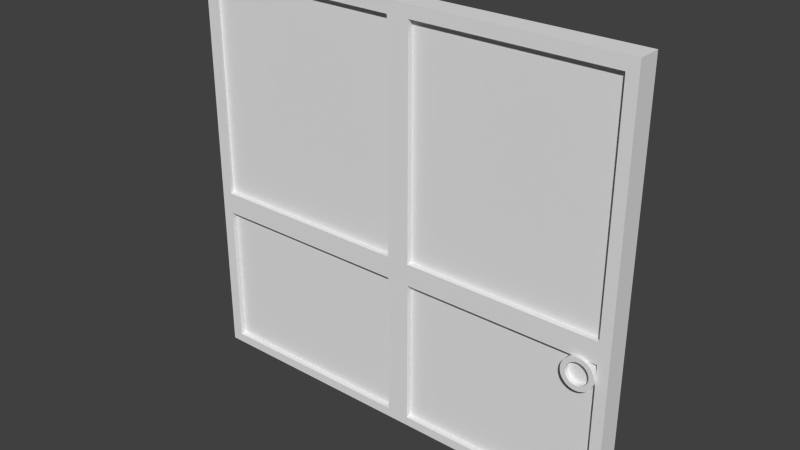 # Source: door.blend  (saved by Blender 2.73.0; exported with 4.5.12 LTS)
import bpy
from mathutils import Matrix  # noqa: F401  (used for matrix-valued properties, if any)

bpy.ops.wm.read_factory_settings(use_empty=True)
scene = bpy.context.scene
scene.name = 'Scene'

# ---- collections
col_collection_1 = bpy.data.collections.new('Collection 1'); scene.collection.children.link(col_collection_1)

# ---- world
world_world = bpy.data.worlds.new('World'); scene.world = world_world
world_world.color = (0.05088, 0.05088, 0.05088)
world_world.use_sun_shadow = False
world_world.sun_shadow_jitter_overblur = 0.0
world_world.cycles.sampling_method = 'MANUAL'
world_world.cycles.sample_map_resolution = 256

# ---- meshes
me_cube_010 = bpy.data.meshes.new('Cube.010')
me_cube_010.from_pydata([(-0.9846, -0.2363, 0.8875), (-0.05, -0.2363, 0.8875), (-0.9846, -0.2363, -0.1977), (-0.05, -0.2363, -0.1977)], [], [(1, 0, 2, 3)])
_uv = me_cube_010.uv_layers.new(name='UVMap')
_uv.uv.foreach_set('vector', [0.0, 0.0, 1.0, 0.0, 1.0, 1.0, 0.0, 1.0])
me_cube_010.use_remesh_preserve_volume = False
me_cube_010.use_remesh_preserve_attributes = False
me_cube_010.use_mirror_vertex_groups = False
me_cube_010.update()
me_cube_009 = bpy.data.meshes.new('Cube.009')
me_cube_009.from_pydata([(0.9244, -0.2363, 0.8875), (0.05, -0.2363, 0.8875), (0.05, -0.2363, -0.1977), (0.9244, -0.2363, -0.1977)], [], [(0, 1, 2, 3)])
_uv = me_cube_009.uv_layers.new(name='UVMap')
_uv.uv.foreach_set('vector', [0.0, 0.0, 1.0, 0.0, 1.0, 1.0, 0.0, 1.0])
me_cube_009.use_remesh_preserve_volume = False
me_cube_009.use_remesh_preserve_attributes = False
me_cube_009.use_mirror_vertex_groups = False
me_cube_009.update()
me_cube_008 = bpy.data.meshes.new('Cube.008')
me_cube_008.from_pydata([(0.9244, -0.2363, -1.007), (0.05, -0.2363, -1.007), (0.05, -0.2363, -0.303), (0.9244, -0.2363, -0.303)], [], [(3, 2, 1, 0)])
_uv = me_cube_008.uv_layers.new(name='UVMap')
_uv.uv.foreach_set('vector', [0.0, 0.0, 1.0, 0.0, 1.0, 1.0, 0.0, 1.0])
me_cube_008.use_remesh_preserve_volume = False
me_cube_008.use_remesh_preserve_attributes = False
me_cube_008.use_mirror_vertex_groups = False
me_cube_008.update()
me_cube_007 = bpy.data.meshes.new('Cube.007')
me_cube_007.from_pydata([(-0.9756, -0.2363, -1.007), (-0.05, -0.2363, -1.007), (-0.9756, -0.2363, -0.303), (-0.05, -0.2363, -0.303)], [], [(0, 1, 3, 2)])
_uv = me_cube_007.uv_layers.new(name='UVMap')
_uv.uv.foreach_set('vector', [0.0, 0.0, 1.0, 0.0, 1.0, 1.0, 0.0, 1.0])
me_cube_007.use_remesh_preserve_volume = False
me_cube_007.use_remesh_preserve_attributes = False
me_cube_007.use_mirror_vertex_groups = False
me_cube_007.update()
me_cylinder = bpy.data.meshes.new('Cylinder')
me_cylinder.from_pydata([(0.1996, 1.356, 0.145), (0.1996, 1.356, 0.8504), (0.3947, 1.337, 0.145), (0.3947, 1.337, 0.8504), (0.5823, 1.28, 0.145), (0.5823, 1.28, 0.8504), (0.7552, 1.188, 0.145), (0.7552, 1.188, 0.8504), (0.9067, 1.063, 0.145), (0.9067, 1.063, 0.8504), (1.031, 0.9116, 0.145), (1.031, 0.9116, 0.8504), (1.123, 0.7387, 0.145), (1.123, 0.7387, 0.8504), (1.18, 0.5511, 0.145), (1.18, 0.5511, 0.8504), (1.2, 0.356, 0.145), (1.2, 0.356, 0.8504), (1.18, 0.1609, 0.145), (1.18, 0.1609, 0.8504), (1.123, -0.02665, 0.145), (1.123, -0.02665, 0.8504), (1.031, -0.1995, 0.145), (1.031, -0.1995, 0.8504), (0.9067, -0.3511, 0.145), (0.9067, -0.3511, 0.8504), (0.7552, -0.4754, 0.145), (0.7552, -0.4754, 0.8504), (0.5823, -0.5678, 0.145), (0.5823, -0.5678, 0.8504), (0.3947, -0.6247, 0.145), (0.3947, -0.6247, 0.8504), (0.1996, -0.644, 0.145), (0.1996, -0.644, 0.8504), (0.004502, -0.6247, 0.145), (0.004502, -0.6247, 0.8504), (-0.1831, -0.5678, 0.145), (-0.1831, -0.5678, 0.8504), (-0.356, -0.4754, 0.145), (-0.356, -0.4754, 0.8504), (-0.5075, -0.3511, 0.145), (-0.5075, -0.3511, 0.8504), (-0.6319, -0.1995, 0.145), (-0.6319, -0.1995, 0.8504), (-0.7243, -0.02665, 0.145), (-0.7243, -0.02665, 0.8504), (-0.7812, 0.1609, 0.145), (-0.7812, 0.1609, 0.8504), (-0.8004, 0.356, 0.145), (-0.8004, 0.356, 0.8504), (-0.7812, 0.5511, 0.145), (-0.7812, 0.5511, 0.8504), (-0.7243, 0.7387, 0.145), (-0.7243, 0.7387, 0.8504), (-0.6319, 0.9116, 0.145), (-0.6319, 0.9116, 0.8504), (-0.5075, 1.063, 0.145), (-0.5075, 1.063, 0.8504), (-0.356, 1.188, 0.145), (-0.356, 1.188, 0.8504), (-0.1831, 1.28, 0.145), (-0.1831, 1.28, 0.8504), (0.004504, 1.337, 0.145), (0.004504, 1.337, 0.8504), (0.1996, 1.056, 0.8504), (0.3361, 1.042, 0.8504), (0.4673, 1.002, 0.8504), (0.5882, 0.9376, 0.8504), (0.6942, 0.8506, 0.8504), (0.7812, 0.7446, 0.8504), (0.8458, 0.6237, 0.8504), (0.8856, 0.4925, 0.8504), (0.8991, 0.356, 0.8504), (0.8856, 0.2196, 0.8504), (0.8458, 0.08836, 0.8504), (0.7812, -0.03258, 0.8504), (0.6942, -0.1386, 0.8504), (0.5882, -0.2256, 0.8504), (0.4673, -0.2902, 0.8504), (0.3361, -0.33, 0.8504), (0.1996, -0.3434, 0.8504), (0.06313, -0.33, 0.8504), (-0.06809, -0.2902, 0.8504), (-0.189, -0.2256, 0.8504), (-0.295, -0.1386, 0.8504), (-0.382, -0.03257, 0.8504), (-0.4466, 0.08836, 0.8504), (-0.4865, 0.2196, 0.8504), (-0.4999, 0.356, 0.8504), (-0.4865, 0.4925, 0.8504), (-0.4466, 0.6237, 0.8504), (-0.382, 0.7447, 0.8504), (-0.295, 0.8506, 0.8504), (-0.189, 0.9376, 0.8504), (-0.06809, 1.002, 0.8504), (0.06313, 1.042, 0.8504), (0.1996, 1.056, 0.4814), (0.3361, 1.042, 0.4814), (0.4673, 1.002, 0.4814), (0.5882, 0.9376, 0.4814), (0.6942, 0.8506, 0.4814), (0.7812, 0.7446, 0.4814), (0.8458, 0.6237, 0.4814), (0.8856, 0.4925, 0.4814), (0.8991, 0.356, 0.4814), (0.8856, 0.2196, 0.4814), (0.8458, 0.08836, 0.4814), (0.7812, -0.03258, 0.4814), (0.6942, -0.1386, 0.4814), (0.5882, -0.2256, 0.4814), (0.4673, -0.2902, 0.4814), (0.3361, -0.33, 0.4814), (0.1996, -0.3434, 0.4814), (0.06313, -0.33, 0.4814), (-0.06809, -0.2902, 0.4814), (-0.189, -0.2256, 0.4814), (-0.295, -0.1386, 0.4814), (-0.382, -0.03257, 0.4814), (-0.4466, 0.08836, 0.4814), (-0.4865, 0.2196, 0.4814), (-0.4999, 0.356, 0.4814), (-0.4865, 0.4925, 0.4814), (-0.4466, 0.6237, 0.4814), (-0.382, 0.7447, 0.4814), (-0.295, 0.8506, 0.4814), (-0.189, 0.9376, 0.4814), (-0.06809, 1.002, 0.4814), (0.06313, 1.042, 0.4814)], [], [(0, 1, 3, 2), (2, 3, 5, 4), (4, 5, 7, 6), (6, 7, 9, 8), (8, 9, 11, 10), (10, 11, 13, 12), (12, 13, 15, 14), (14, 15, 17, 16), (16, 17, 19, 18), (18, 19, 21, 20), (20, 21, 23, 22), (22, 23, 25, 24), (24, 25, 27, 26), (26, 27, 29, 28), (28, 29, 31, 30), (30, 31, 33, 32), (32, 33, 35, 34), (34, 35, 37, 36), (36, 37, 39, 38), (38, 39, 41, 40), (40, 41, 43, 42), (42, 43, 45, 44), (44, 45, 47, 46), (46, 47, 49, 48), (48, 49, 51, 50), (50, 51, 53, 52), (52, 53, 55, 54), (54, 55, 57, 56), (56, 57, 59, 58), (58, 59, 61, 60), (1, 63, 95, 64), (62, 63, 1, 0), (60, 61, 63, 62), (0, 2, 4, 6, 8, 10, 12, 14, 16, 18, 20, 22, 24, 26, 28, 30, 32, 34, 36, 38, 40, 42, 44, 46, 48, 50, 52, 54, 56, 58, 60, 62), (86, 85, 117, 118), (43, 41, 84, 85), (21, 19, 73, 74), (49, 47, 87, 88), (5, 3, 65, 66), (27, 25, 76, 77), (55, 53, 90, 91), (11, 9, 68, 69), (33, 31, 79, 80), (61, 59, 93, 94), (39, 37, 82, 83), (3, 1, 64, 65), (17, 15, 71, 72), (45, 43, 85, 86), (23, 21, 74, 75), (51, 49, 88, 89), (7, 5, 66, 67), (29, 27, 77, 78), (57, 55, 91, 92), (35, 33, 80, 81), (13, 11, 69, 70), (63, 61, 94, 95), (41, 39, 83, 84), (19, 17, 72, 73), (47, 45, 86, 87), (25, 23, 75, 76), (53, 51, 89, 90), (9, 7, 67, 68), (31, 29, 78, 79), (59, 57, 92, 93), (37, 35, 81, 82), (15, 13, 70, 71), (97, 96, 127, 126, 125, 124, 123, 122, 121, 120, 119, 118, 117, 116, 115, 114, 113, 112, 111, 110, 109, 108, 107, 106, 105, 104, 103, 102, 101, 100, 99, 98), (75, 74, 106, 107), (95, 94, 126, 127), (84, 83, 115, 116), (73, 72, 104, 105), (93, 92, 124, 125), (82, 81, 113, 114), (71, 70, 102, 103), (91, 90, 122, 123), (69, 68, 100, 101), (80, 79, 111, 112), (89, 88, 120, 121), (67, 66, 98, 99), (78, 77, 109, 110), (87, 86, 118, 119), (65, 64, 96, 97), (76, 75, 107, 108), (64, 95, 127, 96), (85, 84, 116, 117), (74, 73, 105, 106), (94, 93, 125, 126), (83, 82, 114, 115), (72, 71, 103, 104), (92, 91, 123, 124), (81, 80, 112, 113), (70, 69, 101, 102), (90, 89, 121, 122), (68, 67, 99, 100), (79, 78, 110, 111), (88, 87, 119, 120), (66, 65, 97, 98), (77, 76, 108, 109)])
me_cylinder.use_remesh_preserve_volume = False
me_cylinder.use_remesh_preserve_attributes = False
me_cylinder.use_mirror_vertex_groups = False
me_cylinder.update()
me_cube_005 = bpy.data.meshes.new('Cube.005')
me_cube_005.from_pydata([(-1.026, -0.7145, -1.052), (-1.026, 1.285, -1.052), (0.9744, 1.285, -1.052), (0.9744, -0.7145, -1.052), (-1.026, -0.7145, 0.9477), (-1.026, 1.285, 0.9477), (0.9744, 1.285, 0.9477), (0.9744, -0.7145, 0.9477), (0.0, -0.7145, 0.9477), (0.0, -0.7145, -1.052), (-1.026, -0.7145, -0.2579), (0.0, -0.7145, -0.2579), (0.9744, -0.7145, -0.2579), (-0.9756, -0.7145, 0.8875), (-0.05, -0.7145, 0.8875), (-0.9756, -0.7145, -0.1977), (-0.05, -0.7145, -0.1977), (-0.9846, -0.2363, 0.8875), (-0.05, -0.2363, 0.8875), (-0.9846, -0.2363, -0.1977), (-0.05, -0.2363, -0.1977), (0.9244, -0.7145, 0.8875), (0.05, -0.7145, 0.8875), (0.05, -0.7145, -0.1977), (0.9244, -0.7145, -0.1977), (0.9244, -0.2363, 0.8875), (0.05, -0.2363, 0.8875), (0.05, -0.2363, -0.1977), (0.9244, -0.2363, -0.1977), (-0.9756, -0.7145, -1.007), (-0.05, -0.7145, -1.007), (-0.9756, -0.7145, -0.303), (-0.05, -0.7145, -0.303), (-0.9756, -0.2363, -1.007), (-0.05, -0.2363, -1.007), (-0.9756, -0.2363, -0.303), (-0.05, -0.2363, -0.303), (0.9244, -0.7145, -1.007), (0.05, -0.7145, -1.007), (0.05, -0.7145, -0.303), (0.9244, -0.7145, -0.303), (0.9244, -0.2363, -1.007), (0.05, -0.2363, -1.007), (0.05, -0.2363, -0.303), (0.9244, -0.2363, -0.303)], [], [(4, 5, 1, 0, 10), (23, 24, 28, 27), (0, 1, 2, 3, 9), (7, 6, 5, 4, 8), (10, 11, 16, 15), (6, 7, 12, 3, 2), (15, 16, 20, 19), (11, 8, 14, 16), (8, 4, 13, 14), (4, 10, 15, 13), (16, 14, 18, 20), (14, 13, 17, 18), (13, 15, 19, 17), (9, 11, 32, 30), (12, 11, 39, 40), (11, 12, 24, 23), (12, 7, 21, 24), (8, 11, 23, 22), (7, 8, 22, 21), (24, 21, 25, 28), (22, 23, 27, 26), (21, 22, 26, 25), (30, 32, 36, 34), (11, 10, 31, 32), (10, 0, 29, 31), (0, 9, 30, 29), (32, 31, 35, 36), (31, 29, 33, 35), (29, 30, 34, 33), (40, 39, 43, 44), (11, 9, 38, 39), (3, 12, 40, 37), (9, 3, 37, 38), (39, 38, 42, 43), (37, 40, 44, 41), (38, 37, 41, 42)])
me_cube_005.use_remesh_preserve_volume = False
me_cube_005.use_remesh_preserve_attributes = False
me_cube_005.use_mirror_vertex_groups = False
me_cube_005.update()

# ---- objects
ob_cube_004 = bpy.data.objects.new('Cube.004', me_cube_010)
ob_cube_003 = bpy.data.objects.new('Cube.003', me_cube_009)
ob_cube_002 = bpy.data.objects.new('Cube.002', me_cube_008)
ob_cube_001 = bpy.data.objects.new('Cube.001', me_cube_007)
ob_cylinder = bpy.data.objects.new('Cylinder', me_cylinder)
ob_cube = bpy.data.objects.new('Cube', me_cube_005)

# ---- transforms, parenting, visibility, modifiers, constraints
ob_cube_004.location = (0.1023, -0.05709, 4.182)
ob_cube_004.scale = (3.8, 0.2, 3.5)
ob_cube_004.lineart.crease_threshold = 0.0
ob_cube_003.location = (0.1023, -0.05709, 4.182)
ob_cube_003.scale = (3.8, 0.2, 3.5)
ob_cube_003.lineart.crease_threshold = 0.0
ob_cube_002.location = (0.1023, -0.05709, 4.182)
ob_cube_002.scale = (3.8, 0.2, 3.5)
ob_cube_002.lineart.crease_threshold = 0.0
ob_cube_001.location = (0.1023, -0.05709, 4.182)
ob_cube_001.scale = (3.8, 0.2, 3.5)
ob_cube_001.lineart.crease_threshold = 0.0
ob_cylinder.location = (3.293, -0.02372, 2.784)
ob_cylinder.rotation_euler = (1.571, -0.0, 0.0)
ob_cylinder.scale = (0.2713, 0.2713, 0.2713)
ob_cylinder.lineart.crease_threshold = 0.0
ob_cube.location = (0.1023, -0.05709, 4.182)
ob_cube.scale = (3.8, 0.2, 3.5)
ob_cube.lineart.crease_threshold = 0.0

# ---- collection membership
col_collection_1.objects.link(ob_cube_004)
col_collection_1.objects.link(ob_cube_003)
col_collection_1.objects.link(ob_cube_002)
col_collection_1.objects.link(ob_cube_001)
col_collection_1.objects.link(ob_cylinder)
col_collection_1.objects.link(ob_cube)

# ---- scene / render settings (as saved in the file)
scene.frame_start = 1; scene.frame_end = 250; scene.frame_set(43)
scene.render.engine = 'BLENDER_EEVEE_NEXT'
scene.render.resolution_percentage = 50
scene.render.dither_intensity = 0.0
scene.cycles.use_denoising = False
scene.cycles.samples = 10
scene.cycles.sampling_pattern = 'TABULATED_SOBOL'
scene.cycles.light_sampling_threshold = 0.0
scene.cycles.use_adaptive_sampling = False
scene.cycles.use_light_tree = False
scene.cycles.blur_glossy = 0.0
scene.cycles.pixel_filter_type = 'GAUSSIAN'
scene.cycles.sample_clamp_indirect = 0.0
scene.view_settings.view_transform = 'Standard'
bpy.context.view_layer.update()

# ---- added for rendering (the .blend has no active camera and no usable light): camera, sun
cam_auto = bpy.data.cameras.new('AutoCamera')
cam_auto.lens = 50.0
cam_auto.sensor_width = 36.0
cam_auto.clip_end = 1000.0
ob_auto_camera = bpy.data.objects.new('AutoCamera', cam_auto)
scene.collection.objects.link(ob_auto_camera)
ob_auto_camera.location = (9.57421, -11.5101, 11.6541)
ob_auto_camera.rotation_euler = (1.09748, -7.21219e-08, 0.694738)
scene.camera = ob_auto_camera
light_auto_sun = bpy.data.lights.new('AutoSun', 'SUN')
light_auto_sun.energy = 3.0
light_auto_sun.angle = 0.0523599
ob_auto_sun = bpy.data.objects.new('AutoSun', light_auto_sun)
scene.collection.objects.link(ob_auto_sun)
ob_auto_sun.rotation_euler = (0.872665, 0.174533, 0.523599)
bpy.context.view_layer.update()

